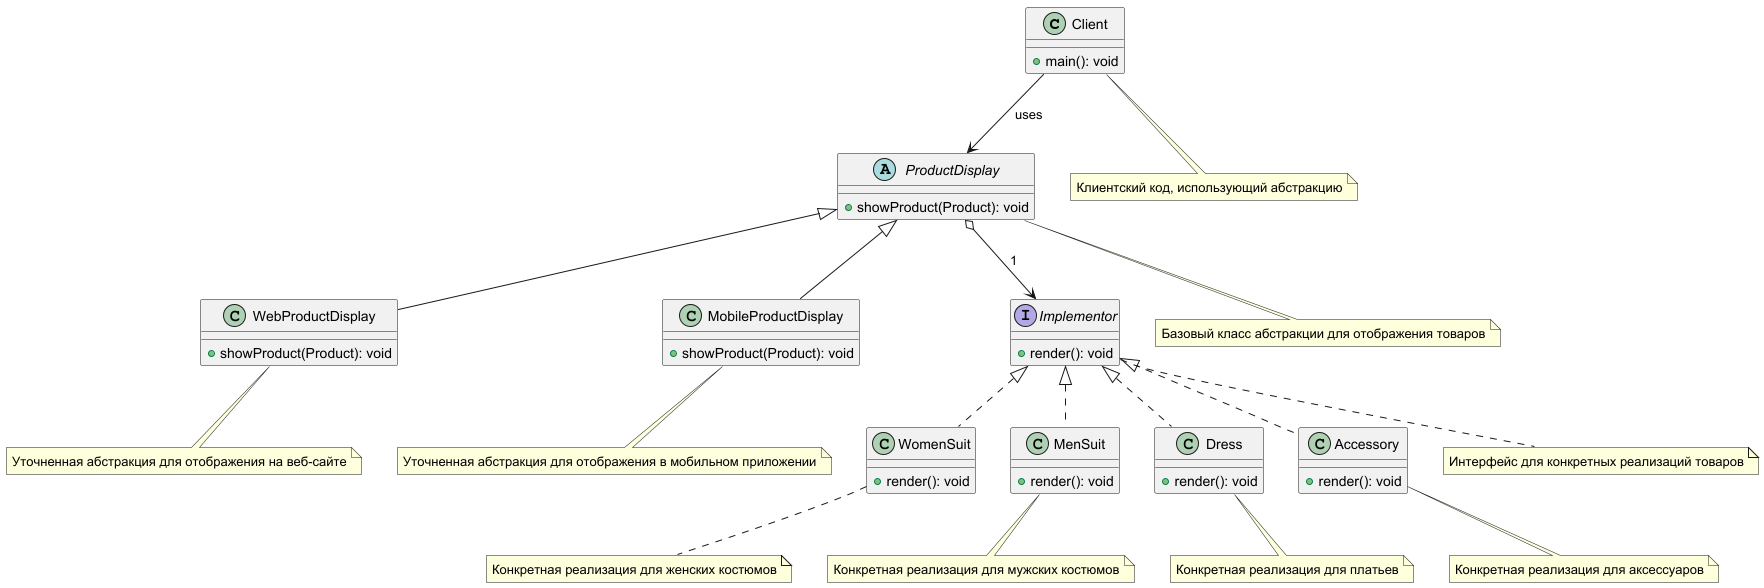

The diagram above was rendered by PlantUML. Its source (embedded in the PNG):
@startuml
!define RECTANGLE class

class Client {
    +main(): void
}

abstract class ProductDisplay {
    +showProduct(Product): void
}

class WebProductDisplay extends ProductDisplay {
    +showProduct(Product): void
}

class MobileProductDisplay extends ProductDisplay {
    +showProduct(Product): void
}

interface Implementor {
    +render(): void
}

class WomenSuit implements Implementor {
    +render(): void
}

class MenSuit implements Implementor {
    +render(): void
}

class Dress implements Implementor {
    +render(): void
}

class Accessory implements Implementor {
    +render(): void
}

ProductDisplay o--> Implementor : "1"
Client --> ProductDisplay : "uses"

note bottom of Client : Клиентский код, использующий абстракцию
note bottom of ProductDisplay : Базовый класс абстракции для отображения товаров
note bottom of WebProductDisplay : Уточненная абстракция для отображения на веб-сайте
note bottom of MobileProductDisplay : Уточненная абстракция для отображения в мобильном приложении
note bottom of Implementor : Интерфейс для конкретных реализаций товаров
note bottom of WomenSuit : Конкретная реализация для женских костюмов
note bottom of MenSuit : Конкретная реализация для мужских костюмов
note bottom of Dress : Конкретная реализация для платьев
note bottom of Accessory : Конкретная реализация для аксессуаров
@enduml